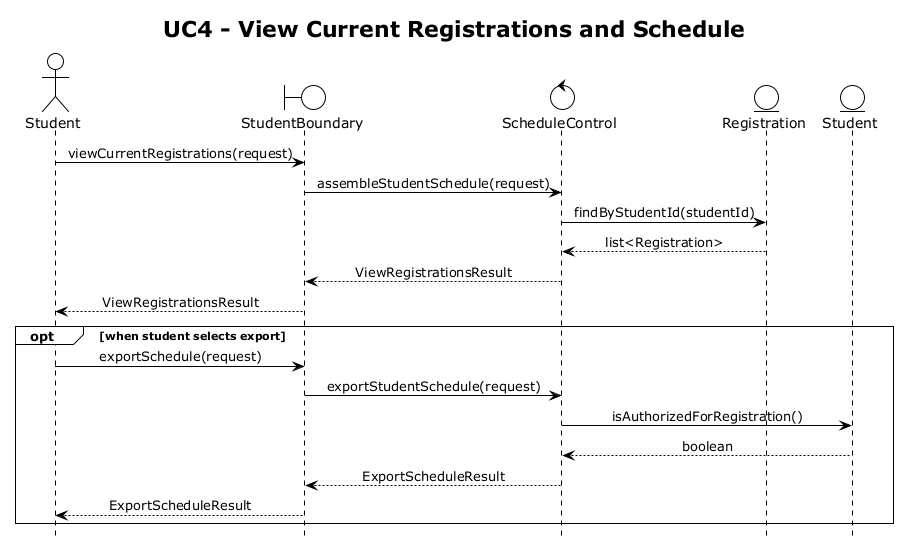

The diagram above was rendered by PlantUML. Its source (embedded in the PNG):
@startuml UC4
!theme plain
hide footbox
skinparam sequenceMessageAlign center
title UC4 - View Current Registrations and Schedule

actor "Student" as Student
boundary "StudentBoundary" as StudentBoundary
control "ScheduleControl" as ScheduleControl
entity "Registration" as Registration
entity "Student" as Student_Entity

Student -> StudentBoundary : viewCurrentRegistrations(request)
StudentBoundary -> ScheduleControl : assembleStudentSchedule(request)
ScheduleControl -> Registration : findByStudentId(studentId)
Registration --> ScheduleControl : list<Registration>
ScheduleControl --> StudentBoundary : ViewRegistrationsResult
StudentBoundary --> Student : ViewRegistrationsResult
opt when student selects export
  Student -> StudentBoundary : exportSchedule(request)
  StudentBoundary -> ScheduleControl : exportStudentSchedule(request)
  ScheduleControl -> Student_Entity : isAuthorizedForRegistration()
  Student_Entity --> ScheduleControl : boolean
  ScheduleControl --> StudentBoundary : ExportScheduleResult
  StudentBoundary --> Student : ExportScheduleResult
end

@enduml